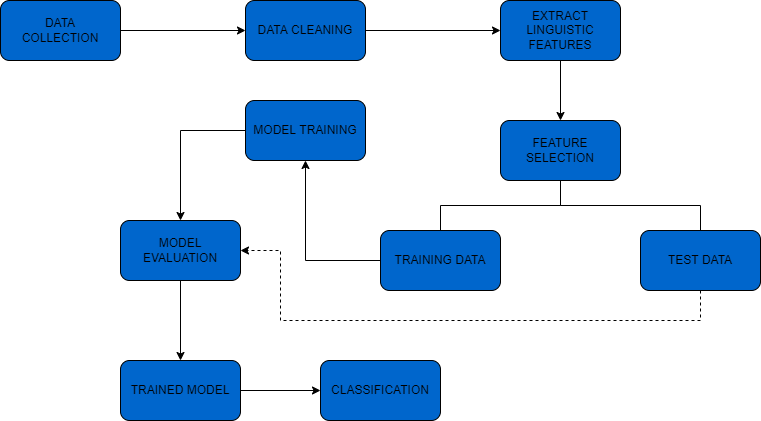

The diagram above was exported from draw.io. Its source (the exported page's mxGraphModel, read from the mxfile embedded in the PNG):
<mxGraphModel dx="868" dy="385" grid="1" gridSize="10" guides="1" tooltips="1" connect="1" arrows="1" fold="1" page="1" pageScale="1" pageWidth="850" pageHeight="1100" math="0" shadow="0">
  <root>
    <mxCell id="0" />
    <mxCell id="1" parent="0" />
    <mxCell id="SgC1F1pYDlbwOU9g8irT-24" style="edgeStyle=orthogonalEdgeStyle;rounded=0;orthogonalLoop=1;jettySize=auto;html=1;exitX=1;exitY=0.5;exitDx=0;exitDy=0;entryX=0;entryY=0.5;entryDx=0;entryDy=0;endArrow=classic;endFill=1;" edge="1" parent="1" source="SgC1F1pYDlbwOU9g8irT-1" target="SgC1F1pYDlbwOU9g8irT-2">
      <mxGeometry relative="1" as="geometry" />
    </mxCell>
    <mxCell id="SgC1F1pYDlbwOU9g8irT-1" value="DATA&lt;br&gt;COLLECTION" style="rounded=1;whiteSpace=wrap;html=1;fillColor=#0066CC;" vertex="1" parent="1">
      <mxGeometry x="60" y="40" width="120" height="60" as="geometry" />
    </mxCell>
    <mxCell id="SgC1F1pYDlbwOU9g8irT-25" style="edgeStyle=orthogonalEdgeStyle;rounded=0;orthogonalLoop=1;jettySize=auto;html=1;exitX=1;exitY=0.5;exitDx=0;exitDy=0;entryX=0;entryY=0.5;entryDx=0;entryDy=0;endArrow=classic;endFill=1;" edge="1" parent="1" source="SgC1F1pYDlbwOU9g8irT-2" target="SgC1F1pYDlbwOU9g8irT-3">
      <mxGeometry relative="1" as="geometry" />
    </mxCell>
    <mxCell id="SgC1F1pYDlbwOU9g8irT-2" value="DATA CLEANING" style="rounded=1;whiteSpace=wrap;html=1;fillColor=#0066CC;" vertex="1" parent="1">
      <mxGeometry x="305" y="40" width="120" height="60" as="geometry" />
    </mxCell>
    <mxCell id="SgC1F1pYDlbwOU9g8irT-26" style="edgeStyle=orthogonalEdgeStyle;rounded=0;orthogonalLoop=1;jettySize=auto;html=1;exitX=0.5;exitY=1;exitDx=0;exitDy=0;entryX=0.5;entryY=0;entryDx=0;entryDy=0;endArrow=classic;endFill=1;" edge="1" parent="1" source="SgC1F1pYDlbwOU9g8irT-3" target="SgC1F1pYDlbwOU9g8irT-4">
      <mxGeometry relative="1" as="geometry" />
    </mxCell>
    <mxCell id="SgC1F1pYDlbwOU9g8irT-3" value="EXTRACT&lt;br&gt;LINGUISTIC&lt;br&gt;FEATURES" style="rounded=1;whiteSpace=wrap;html=1;fillColor=#0066CC;" vertex="1" parent="1">
      <mxGeometry x="560" y="40" width="120" height="60" as="geometry" />
    </mxCell>
    <mxCell id="SgC1F1pYDlbwOU9g8irT-9" value="" style="edgeStyle=orthogonalEdgeStyle;rounded=0;orthogonalLoop=1;jettySize=auto;html=1;endArrow=none;endFill=0;" edge="1" parent="1" source="SgC1F1pYDlbwOU9g8irT-4" target="SgC1F1pYDlbwOU9g8irT-8">
      <mxGeometry relative="1" as="geometry" />
    </mxCell>
    <mxCell id="SgC1F1pYDlbwOU9g8irT-4" value="FEATURE&lt;br&gt;SELECTION" style="rounded=1;whiteSpace=wrap;html=1;fillColor=#0066CC;" vertex="1" parent="1">
      <mxGeometry x="560" y="160" width="120" height="60" as="geometry" />
    </mxCell>
    <mxCell id="SgC1F1pYDlbwOU9g8irT-15" value="" style="edgeStyle=orthogonalEdgeStyle;rounded=0;orthogonalLoop=1;jettySize=auto;html=1;endArrow=classic;endFill=1;" edge="1" parent="1" source="SgC1F1pYDlbwOU9g8irT-8" target="SgC1F1pYDlbwOU9g8irT-14">
      <mxGeometry relative="1" as="geometry" />
    </mxCell>
    <mxCell id="SgC1F1pYDlbwOU9g8irT-8" value="TRAINING DATA" style="whiteSpace=wrap;html=1;rounded=1;fillColor=#0066CC;" vertex="1" parent="1">
      <mxGeometry x="440" y="270" width="120" height="60" as="geometry" />
    </mxCell>
    <mxCell id="SgC1F1pYDlbwOU9g8irT-11" value="" style="edgeStyle=orthogonalEdgeStyle;rounded=0;orthogonalLoop=1;jettySize=auto;html=1;exitX=0.5;exitY=0;exitDx=0;exitDy=0;entryX=0.5;entryY=1;entryDx=0;entryDy=0;endArrow=none;endFill=0;" edge="1" parent="1" source="SgC1F1pYDlbwOU9g8irT-10" target="SgC1F1pYDlbwOU9g8irT-4">
      <mxGeometry relative="1" as="geometry" />
    </mxCell>
    <mxCell id="SgC1F1pYDlbwOU9g8irT-23" value="" style="edgeStyle=orthogonalEdgeStyle;rounded=0;orthogonalLoop=1;jettySize=auto;html=1;endArrow=classic;endFill=1;dashed=1;" edge="1" parent="1" source="SgC1F1pYDlbwOU9g8irT-10">
      <mxGeometry relative="1" as="geometry">
        <mxPoint x="300" y="290" as="targetPoint" />
        <Array as="points">
          <mxPoint x="760" y="360" />
          <mxPoint x="340" y="360" />
          <mxPoint x="340" y="290" />
        </Array>
      </mxGeometry>
    </mxCell>
    <mxCell id="SgC1F1pYDlbwOU9g8irT-10" value="TEST DATA" style="rounded=1;whiteSpace=wrap;html=1;fillColor=#0066CC;" vertex="1" parent="1">
      <mxGeometry x="700" y="270" width="120" height="60" as="geometry" />
    </mxCell>
    <mxCell id="SgC1F1pYDlbwOU9g8irT-17" value="" style="edgeStyle=orthogonalEdgeStyle;rounded=0;orthogonalLoop=1;jettySize=auto;html=1;endArrow=classic;endFill=1;" edge="1" parent="1" source="SgC1F1pYDlbwOU9g8irT-14" target="SgC1F1pYDlbwOU9g8irT-16">
      <mxGeometry relative="1" as="geometry" />
    </mxCell>
    <mxCell id="SgC1F1pYDlbwOU9g8irT-14" value="MODEL TRAINING" style="whiteSpace=wrap;html=1;rounded=1;fillColor=#0066CC;" vertex="1" parent="1">
      <mxGeometry x="305" y="140" width="120" height="60" as="geometry" />
    </mxCell>
    <mxCell id="SgC1F1pYDlbwOU9g8irT-19" value="" style="edgeStyle=orthogonalEdgeStyle;rounded=0;orthogonalLoop=1;jettySize=auto;html=1;endArrow=classic;endFill=1;" edge="1" parent="1" source="SgC1F1pYDlbwOU9g8irT-16" target="SgC1F1pYDlbwOU9g8irT-18">
      <mxGeometry relative="1" as="geometry" />
    </mxCell>
    <mxCell id="SgC1F1pYDlbwOU9g8irT-16" value="MODEL EVALUATION" style="whiteSpace=wrap;html=1;rounded=1;fillColor=#0066CC;" vertex="1" parent="1">
      <mxGeometry x="180" y="260" width="120" height="60" as="geometry" />
    </mxCell>
    <mxCell id="SgC1F1pYDlbwOU9g8irT-21" value="" style="edgeStyle=orthogonalEdgeStyle;rounded=0;orthogonalLoop=1;jettySize=auto;html=1;endArrow=classic;endFill=1;" edge="1" parent="1" source="SgC1F1pYDlbwOU9g8irT-18" target="SgC1F1pYDlbwOU9g8irT-20">
      <mxGeometry relative="1" as="geometry" />
    </mxCell>
    <mxCell id="SgC1F1pYDlbwOU9g8irT-18" value="TRAINED MODEL" style="whiteSpace=wrap;html=1;rounded=1;fillColor=#0066CC;" vertex="1" parent="1">
      <mxGeometry x="180" y="400" width="120" height="60" as="geometry" />
    </mxCell>
    <mxCell id="SgC1F1pYDlbwOU9g8irT-20" value="CLASSIFICATION" style="whiteSpace=wrap;html=1;rounded=1;fillColor=#0066CC;" vertex="1" parent="1">
      <mxGeometry x="380" y="400" width="120" height="60" as="geometry" />
    </mxCell>
  </root>
</mxGraphModel>